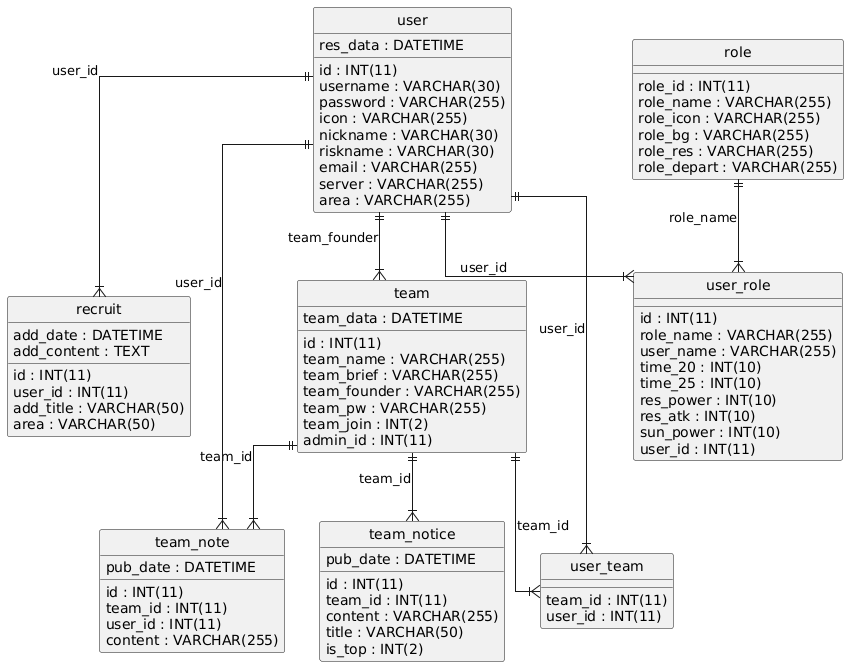

The diagram above was rendered by PlantUML. Its source (embedded in the PNG):
@startuml
hide circle
skinparam linetype ortho

entity "recruit" as recruit {
  id : INT(11)
  user_id : INT(11)
  add_date : DATETIME
  add_title : VARCHAR(50)
  add_content : TEXT
  area : VARCHAR(50)
}

entity "role" as role {
  role_id : INT(11)
  role_name : VARCHAR(255)
  role_icon : VARCHAR(255)
  role_bg : VARCHAR(255)
  role_res : VARCHAR(255)
  role_depart : VARCHAR(255)
}

entity "team" as team {
  id : INT(11)
  team_name : VARCHAR(255)
  team_brief : VARCHAR(255)
  team_founder : VARCHAR(255)
  team_data : DATETIME
  team_pw : VARCHAR(255)
  team_join : INT(2)
  admin_id : INT(11)
}

entity "team_note" as team_note {
  id : INT(11)
  team_id : INT(11)
  user_id : INT(11)
  content : VARCHAR(255)
  pub_date : DATETIME
}

entity "team_notice" as team_notice {
  id : INT(11)
  team_id : INT(11)
  content : VARCHAR(255)
  pub_date : DATETIME
  title : VARCHAR(50)
  is_top : INT(2)
}

entity "user" as user {
  id : INT(11)
  username : VARCHAR(30)
  password : VARCHAR(255)
  icon : VARCHAR(255)
  nickname : VARCHAR(30)
  riskname : VARCHAR(30)
  res_data : DATETIME
  email : VARCHAR(255)
  server : VARCHAR(255)
  area : VARCHAR(255)
}

entity "user_role" as user_role {
  id : INT(11)
  role_name : VARCHAR(255)
  user_name : VARCHAR(255)
  time_20 : INT(10)
  time_25 : INT(10)
  res_power : INT(10)
  res_atk : INT(10)
  sun_power : INT(10)
  user_id : INT(11)
}

entity "user_team" as user_team {
  team_id : INT(11)
  user_id : INT(11)
}

user ||--|{ recruit : "user_id"
user ||--|{ team : "team_founder"
team ||--|{ team_note : "team_id"
user ||--|{ team_note : "user_id"
team ||--|{ team_notice : "team_id"
role ||--|{ user_role : "role_name"
user ||--|{ user_role : "user_id"
team ||--|{ user_team : "team_id"
user ||--|{ user_team : "user_id"
@enduml